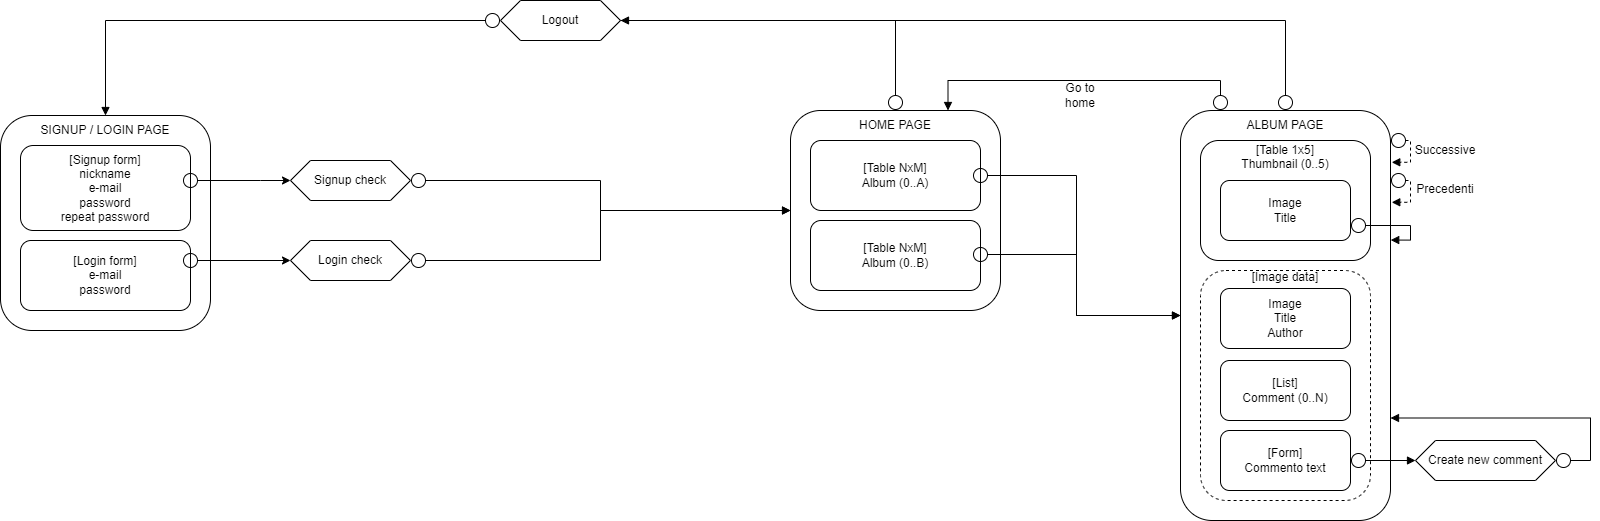

The diagram above was exported from draw.io. Its source (the exported page's mxGraphModel, read from the mxfile embedded in the PNG):
<mxGraphModel dx="868" dy="563" grid="1" gridSize="10" guides="1" tooltips="1" connect="1" arrows="1" fold="1" page="1" pageScale="1" pageWidth="1169" pageHeight="827" background="#ffffff" math="0" shadow="0">
  <root>
    <mxCell id="0" />
    <mxCell id="1" parent="0" />
    <mxCell id="tA7xQBiXmkoUzAWX-g8d-11" style="edgeStyle=orthogonalEdgeStyle;rounded=0;orthogonalLoop=1;jettySize=auto;html=1;entryX=0;entryY=0.5;entryDx=0;entryDy=0;exitX=1;exitY=0.5;exitDx=0;exitDy=0;startArrow=circle;startFill=0;" parent="1" source="tA7xQBiXmkoUzAWX-g8d-19" target="tA7xQBiXmkoUzAWX-g8d-28" edge="1">
      <mxGeometry relative="1" as="geometry">
        <mxPoint x="680" y="350.86400000000003" as="targetPoint" />
      </mxGeometry>
    </mxCell>
    <mxCell id="tA7xQBiXmkoUzAWX-g8d-19" value="Login check" style="shape=hexagon;perimeter=hexagonPerimeter2;whiteSpace=wrap;html=1;fixedSize=1;strokeColor=default;" parent="1" vertex="1">
      <mxGeometry x="480" y="290" width="120" height="40" as="geometry" />
    </mxCell>
    <mxCell id="tA7xQBiXmkoUzAWX-g8d-28" value="" style="rounded=1;whiteSpace=wrap;html=1;strokeColor=default;" parent="1" vertex="1">
      <mxGeometry x="980" y="160" width="210" height="200" as="geometry" />
    </mxCell>
    <mxCell id="tA7xQBiXmkoUzAWX-g8d-29" value="&lt;span&gt;[Table NxM]&lt;/span&gt;&lt;br&gt;&lt;span&gt;Album (0..A)&lt;/span&gt;" style="rounded=1;whiteSpace=wrap;html=1;strokeColor=default;" parent="1" vertex="1">
      <mxGeometry x="1000" y="190" width="170" height="70" as="geometry" />
    </mxCell>
    <mxCell id="tA7xQBiXmkoUzAWX-g8d-36" style="edgeStyle=orthogonalEdgeStyle;rounded=0;orthogonalLoop=1;jettySize=auto;html=1;endArrow=block;endFill=1;startArrow=circle;startFill=0;entryX=0;entryY=0.5;entryDx=0;entryDy=0;" parent="1" target="tA7xQBiXmkoUzAWX-g8d-32" edge="1">
      <mxGeometry relative="1" as="geometry">
        <mxPoint x="1230" y="350" as="targetPoint" />
        <mxPoint x="1162" y="225" as="sourcePoint" />
        <Array as="points" />
      </mxGeometry>
    </mxCell>
    <mxCell id="tA7xQBiXmkoUzAWX-g8d-89" style="edgeStyle=orthogonalEdgeStyle;rounded=0;orthogonalLoop=1;jettySize=auto;html=1;entryX=1;entryY=0.75;entryDx=0;entryDy=0;startArrow=circle;startFill=0;endArrow=block;endFill=1;strokeColor=#000000;" parent="1" source="tA7xQBiXmkoUzAWX-g8d-30" target="tA7xQBiXmkoUzAWX-g8d-87" edge="1">
      <mxGeometry relative="1" as="geometry">
        <Array as="points">
          <mxPoint x="1085" y="70" />
          <mxPoint x="801" y="70" />
        </Array>
      </mxGeometry>
    </mxCell>
    <mxCell id="tA7xQBiXmkoUzAWX-g8d-30" value="HOME PAGE" style="text;html=1;strokeColor=none;fillColor=none;align=center;verticalAlign=middle;whiteSpace=wrap;rounded=0;" parent="1" vertex="1">
      <mxGeometry x="980" y="160" width="210" height="30" as="geometry" />
    </mxCell>
    <mxCell id="tA7xQBiXmkoUzAWX-g8d-31" value="&lt;span&gt;[Table NxM]&lt;/span&gt;&lt;br&gt;&lt;span&gt;Album (0..B)&lt;/span&gt;" style="rounded=1;whiteSpace=wrap;html=1;strokeColor=default;" parent="1" vertex="1">
      <mxGeometry x="1000" y="270" width="170" height="70" as="geometry" />
    </mxCell>
    <mxCell id="tA7xQBiXmkoUzAWX-g8d-47" style="edgeStyle=orthogonalEdgeStyle;rounded=0;orthogonalLoop=1;jettySize=auto;html=1;exitX=1;exitY=0.25;exitDx=0;exitDy=0;startArrow=circle;startFill=0;endArrow=block;endFill=1;strokeColor=#000000;entryX=1.006;entryY=0.359;entryDx=0;entryDy=0;entryPerimeter=0;dashed=1;" parent="1" edge="1">
      <mxGeometry relative="1" as="geometry">
        <mxPoint x="1581.2600000000002" y="211.79999999999995" as="targetPoint" />
        <mxPoint x="1580" y="189.9999999999999" as="sourcePoint" />
        <Array as="points">
          <mxPoint x="1600" y="190" />
          <mxPoint x="1600" y="212" />
        </Array>
      </mxGeometry>
    </mxCell>
    <mxCell id="tA7xQBiXmkoUzAWX-g8d-32" value="" style="rounded=1;whiteSpace=wrap;html=1;strokeColor=default;" parent="1" vertex="1">
      <mxGeometry x="1370" y="160" width="210" height="410" as="geometry" />
    </mxCell>
    <mxCell id="tA7xQBiXmkoUzAWX-g8d-33" value="&lt;span&gt;[Table 1x5]&lt;/span&gt;&lt;br&gt;&lt;span&gt;Thumbnail (0..5)&lt;br&gt;&lt;br&gt;&lt;br&gt;&lt;br&gt;&lt;br&gt;&lt;br&gt;&lt;br&gt;&lt;/span&gt;" style="rounded=1;whiteSpace=wrap;html=1;strokeColor=default;" parent="1" vertex="1">
      <mxGeometry x="1390" y="190" width="170" height="120" as="geometry" />
    </mxCell>
    <mxCell id="tA7xQBiXmkoUzAWX-g8d-81" style="edgeStyle=orthogonalEdgeStyle;rounded=0;orthogonalLoop=1;jettySize=auto;html=1;entryX=0.75;entryY=0;entryDx=0;entryDy=0;startArrow=circle;startFill=0;endArrow=block;endFill=1;strokeColor=#000000;" parent="1" source="tA7xQBiXmkoUzAWX-g8d-34" target="tA7xQBiXmkoUzAWX-g8d-30" edge="1">
      <mxGeometry relative="1" as="geometry">
        <Array as="points">
          <mxPoint x="1410" y="130" />
          <mxPoint x="1138" y="130" />
        </Array>
      </mxGeometry>
    </mxCell>
    <mxCell id="tA7xQBiXmkoUzAWX-g8d-88" style="edgeStyle=orthogonalEdgeStyle;rounded=0;orthogonalLoop=1;jettySize=auto;html=1;entryX=1;entryY=0.5;entryDx=0;entryDy=0;startArrow=circle;startFill=0;endArrow=block;endFill=1;strokeColor=#000000;" parent="1" source="tA7xQBiXmkoUzAWX-g8d-34" target="tA7xQBiXmkoUzAWX-g8d-87" edge="1">
      <mxGeometry relative="1" as="geometry">
        <Array as="points">
          <mxPoint x="1475" y="70" />
        </Array>
      </mxGeometry>
    </mxCell>
    <mxCell id="tA7xQBiXmkoUzAWX-g8d-34" value="ALBUM PAGE" style="text;html=1;strokeColor=none;fillColor=none;align=center;verticalAlign=middle;whiteSpace=wrap;rounded=0;" parent="1" vertex="1">
      <mxGeometry x="1370" y="160" width="210" height="30" as="geometry" />
    </mxCell>
    <mxCell id="tA7xQBiXmkoUzAWX-g8d-37" style="edgeStyle=orthogonalEdgeStyle;rounded=0;orthogonalLoop=1;jettySize=auto;html=1;endArrow=block;endFill=1;startArrow=circle;startFill=0;entryX=0;entryY=0.5;entryDx=0;entryDy=0;" parent="1" target="tA7xQBiXmkoUzAWX-g8d-32" edge="1">
      <mxGeometry relative="1" as="geometry">
        <mxPoint x="1370" y="339" as="targetPoint" />
        <mxPoint x="1162" y="304" as="sourcePoint" />
        <Array as="points" />
      </mxGeometry>
    </mxCell>
    <mxCell id="tA7xQBiXmkoUzAWX-g8d-75" style="edgeStyle=orthogonalEdgeStyle;rounded=0;orthogonalLoop=1;jettySize=auto;html=1;entryX=1.001;entryY=0.316;entryDx=0;entryDy=0;entryPerimeter=0;startArrow=circle;startFill=0;endArrow=block;endFill=1;strokeColor=#000000;exitX=1;exitY=0.75;exitDx=0;exitDy=0;" parent="1" source="tA7xQBiXmkoUzAWX-g8d-38" target="tA7xQBiXmkoUzAWX-g8d-32" edge="1">
      <mxGeometry relative="1" as="geometry">
        <Array as="points">
          <mxPoint x="1600" y="275" />
          <mxPoint x="1600" y="290" />
        </Array>
      </mxGeometry>
    </mxCell>
    <mxCell id="tA7xQBiXmkoUzAWX-g8d-38" value="Image&lt;br&gt;Title" style="rounded=1;whiteSpace=wrap;html=1;strokeColor=default;" parent="1" vertex="1">
      <mxGeometry x="1410" y="230" width="130" height="60" as="geometry" />
    </mxCell>
    <mxCell id="tA7xQBiXmkoUzAWX-g8d-51" value="Successive" style="text;html=1;strokeColor=none;fillColor=none;align=center;verticalAlign=middle;whiteSpace=wrap;rounded=0;" parent="1" vertex="1">
      <mxGeometry x="1605" y="190" width="60" height="20" as="geometry" />
    </mxCell>
    <mxCell id="tA7xQBiXmkoUzAWX-g8d-52" value="Precedenti" style="text;html=1;strokeColor=none;fillColor=none;align=center;verticalAlign=middle;whiteSpace=wrap;rounded=0;" parent="1" vertex="1">
      <mxGeometry x="1605" y="229" width="60" height="20" as="geometry" />
    </mxCell>
    <mxCell id="tA7xQBiXmkoUzAWX-g8d-92" style="edgeStyle=orthogonalEdgeStyle;rounded=0;orthogonalLoop=1;jettySize=auto;html=1;entryX=0;entryY=0.5;entryDx=0;entryDy=0;startArrow=circle;startFill=0;endArrow=block;endFill=1;strokeColor=#000000;" parent="1" source="tA7xQBiXmkoUzAWX-g8d-54" target="tA7xQBiXmkoUzAWX-g8d-28" edge="1">
      <mxGeometry relative="1" as="geometry" />
    </mxCell>
    <mxCell id="tA7xQBiXmkoUzAWX-g8d-54" value="Signup check" style="shape=hexagon;perimeter=hexagonPerimeter2;whiteSpace=wrap;html=1;fixedSize=1;strokeColor=default;" parent="1" vertex="1">
      <mxGeometry x="480" y="210" width="120" height="40" as="geometry" />
    </mxCell>
    <mxCell id="tA7xQBiXmkoUzAWX-g8d-55" value="" style="rounded=1;whiteSpace=wrap;html=1;strokeColor=default;" parent="1" vertex="1">
      <mxGeometry x="190" y="165" width="210" height="215" as="geometry" />
    </mxCell>
    <mxCell id="tA7xQBiXmkoUzAWX-g8d-56" value="[Signup form]&lt;br&gt;nickname&lt;br&gt;e-mail&lt;br&gt;password&lt;br&gt;repeat password" style="rounded=1;whiteSpace=wrap;html=1;strokeColor=default;" parent="1" vertex="1">
      <mxGeometry x="210" y="195" width="170" height="85" as="geometry" />
    </mxCell>
    <mxCell id="tA7xQBiXmkoUzAWX-g8d-57" value="SIGNUP / LOGIN PAGE" style="text;html=1;strokeColor=none;fillColor=none;align=center;verticalAlign=middle;whiteSpace=wrap;rounded=0;" parent="1" vertex="1">
      <mxGeometry x="190" y="165" width="210" height="30" as="geometry" />
    </mxCell>
    <mxCell id="tA7xQBiXmkoUzAWX-g8d-58" value="[Login form]&lt;br&gt;e-mail&lt;br&gt;password" style="rounded=1;whiteSpace=wrap;html=1;strokeColor=default;" parent="1" vertex="1">
      <mxGeometry x="210" y="290" width="170" height="70" as="geometry" />
    </mxCell>
    <mxCell id="tA7xQBiXmkoUzAWX-g8d-13" style="edgeStyle=orthogonalEdgeStyle;rounded=0;orthogonalLoop=1;jettySize=auto;html=1;startArrow=circle;startFill=0;" parent="1" target="tA7xQBiXmkoUzAWX-g8d-19" edge="1">
      <mxGeometry relative="1" as="geometry">
        <mxPoint x="372" y="310" as="sourcePoint" />
        <Array as="points" />
      </mxGeometry>
    </mxCell>
    <mxCell id="tA7xQBiXmkoUzAWX-g8d-59" style="edgeStyle=orthogonalEdgeStyle;rounded=0;orthogonalLoop=1;jettySize=auto;html=1;startArrow=circle;startFill=0;entryX=0;entryY=0.5;entryDx=0;entryDy=0;" parent="1" target="tA7xQBiXmkoUzAWX-g8d-54" edge="1">
      <mxGeometry relative="1" as="geometry">
        <mxPoint x="372" y="230" as="sourcePoint" />
        <mxPoint x="480" y="229" as="targetPoint" />
        <Array as="points">
          <mxPoint x="450" y="230" />
          <mxPoint x="450" y="230" />
        </Array>
      </mxGeometry>
    </mxCell>
    <mxCell id="tA7xQBiXmkoUzAWX-g8d-69" style="edgeStyle=orthogonalEdgeStyle;rounded=0;orthogonalLoop=1;jettySize=auto;html=1;exitX=1;exitY=0.25;exitDx=0;exitDy=0;startArrow=circle;startFill=0;endArrow=block;endFill=1;strokeColor=#000000;entryX=1.006;entryY=0.359;entryDx=0;entryDy=0;entryPerimeter=0;dashed=1;" parent="1" edge="1">
      <mxGeometry relative="1" as="geometry">
        <mxPoint x="1581.26" y="251.79999999999995" as="targetPoint" />
        <mxPoint x="1580" y="229.9999999999999" as="sourcePoint" />
        <Array as="points">
          <mxPoint x="1600" y="230" />
          <mxPoint x="1600" y="252" />
        </Array>
      </mxGeometry>
    </mxCell>
    <mxCell id="tA7xQBiXmkoUzAWX-g8d-70" value="&lt;span&gt;[Image data]&lt;br&gt;&lt;br&gt;&lt;br&gt;&lt;br&gt;&lt;br&gt;&lt;br&gt;&lt;br&gt;&lt;br&gt;&lt;br&gt;&lt;br&gt;&lt;br&gt;&lt;br&gt;&lt;br&gt;&lt;br&gt;&lt;br&gt;&lt;br&gt;&lt;/span&gt;" style="rounded=1;whiteSpace=wrap;html=1;strokeColor=default;dashed=1;" parent="1" vertex="1">
      <mxGeometry x="1390" y="320" width="170" height="230" as="geometry" />
    </mxCell>
    <mxCell id="tA7xQBiXmkoUzAWX-g8d-71" value="Image&lt;br&gt;Title&lt;br&gt;Author" style="rounded=1;whiteSpace=wrap;html=1;strokeColor=default;" parent="1" vertex="1">
      <mxGeometry x="1410" y="338" width="130" height="60" as="geometry" />
    </mxCell>
    <mxCell id="tA7xQBiXmkoUzAWX-g8d-72" value="[List]&lt;br&gt;Comment (0..N)" style="rounded=1;whiteSpace=wrap;html=1;strokeColor=default;" parent="1" vertex="1">
      <mxGeometry x="1410" y="410" width="130" height="60" as="geometry" />
    </mxCell>
    <mxCell id="tA7xQBiXmkoUzAWX-g8d-79" style="edgeStyle=orthogonalEdgeStyle;rounded=0;orthogonalLoop=1;jettySize=auto;html=1;entryX=0;entryY=0.5;entryDx=0;entryDy=0;startArrow=circle;startFill=0;endArrow=block;endFill=1;strokeColor=#000000;" parent="1" source="tA7xQBiXmkoUzAWX-g8d-73" target="tA7xQBiXmkoUzAWX-g8d-77" edge="1">
      <mxGeometry relative="1" as="geometry" />
    </mxCell>
    <mxCell id="tA7xQBiXmkoUzAWX-g8d-73" value="[Form]&lt;br&gt;Commento text" style="rounded=1;whiteSpace=wrap;html=1;strokeColor=default;" parent="1" vertex="1">
      <mxGeometry x="1410" y="480" width="130" height="60" as="geometry" />
    </mxCell>
    <mxCell id="tA7xQBiXmkoUzAWX-g8d-80" style="edgeStyle=orthogonalEdgeStyle;rounded=0;orthogonalLoop=1;jettySize=auto;html=1;entryX=1;entryY=0.75;entryDx=0;entryDy=0;startArrow=circle;startFill=0;endArrow=block;endFill=1;strokeColor=#000000;" parent="1" source="tA7xQBiXmkoUzAWX-g8d-77" target="tA7xQBiXmkoUzAWX-g8d-32" edge="1">
      <mxGeometry relative="1" as="geometry">
        <Array as="points">
          <mxPoint x="1780" y="510" />
          <mxPoint x="1780" y="468" />
        </Array>
      </mxGeometry>
    </mxCell>
    <mxCell id="tA7xQBiXmkoUzAWX-g8d-77" value="Create new comment" style="shape=hexagon;perimeter=hexagonPerimeter2;whiteSpace=wrap;html=1;fixedSize=1;strokeColor=default;" parent="1" vertex="1">
      <mxGeometry x="1605" y="490" width="140" height="40" as="geometry" />
    </mxCell>
    <mxCell id="tA7xQBiXmkoUzAWX-g8d-85" value="Go to home" style="text;html=1;strokeColor=none;fillColor=none;align=center;verticalAlign=middle;whiteSpace=wrap;rounded=0;dashed=1;" parent="1" vertex="1">
      <mxGeometry x="1240" y="130" width="60" height="30" as="geometry" />
    </mxCell>
    <mxCell id="tA7xQBiXmkoUzAWX-g8d-91" style="edgeStyle=orthogonalEdgeStyle;rounded=0;orthogonalLoop=1;jettySize=auto;html=1;startArrow=circle;startFill=0;endArrow=block;endFill=1;strokeColor=#000000;" parent="1" source="tA7xQBiXmkoUzAWX-g8d-87" target="tA7xQBiXmkoUzAWX-g8d-55" edge="1">
      <mxGeometry relative="1" as="geometry" />
    </mxCell>
    <mxCell id="tA7xQBiXmkoUzAWX-g8d-87" value="Logout" style="shape=hexagon;perimeter=hexagonPerimeter2;whiteSpace=wrap;html=1;fixedSize=1;strokeColor=default;" parent="1" vertex="1">
      <mxGeometry x="690" y="50" width="120" height="40" as="geometry" />
    </mxCell>
  </root>
</mxGraphModel>